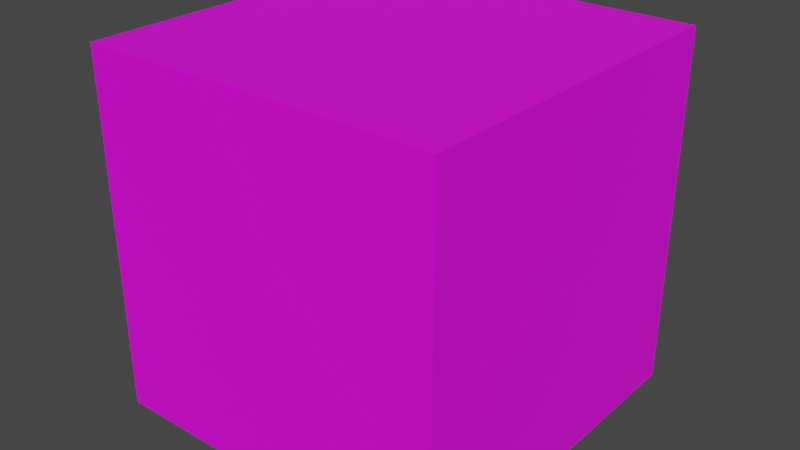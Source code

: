 # Source: player_pawn.blend  (saved by Blender 3.3.6; exported with 4.5.12 LTS)
import bpy
from mathutils import Matrix  # noqa: F401  (used for matrix-valued properties, if any)

bpy.ops.wm.read_factory_settings(use_empty=True)
scene = bpy.context.scene
scene.name = 'Scene'

# ---- collections
col_collection = bpy.data.collections.new('Collection'); scene.collection.children.link(col_collection)

# ---- images (referenced by path relative to the original .blend; pixels are not part of the script)
import os
ASSET_DIR = os.environ.get("B2B_ASSET_DIR", "")  # directory of the original .blend (textures are referenced by path, not embedded)
HERE = os.path.dirname(os.path.abspath(__file__))  # packed textures are extracted next to this script under _unpacked/

def load_image(name, relpath, width, height, colorspace="sRGB"):
    """Load a texture the original file referenced (path relative to the .blend, or extracted next to this script)."""
    p = next((c for c in (os.path.join(HERE, relpath), os.path.join(ASSET_DIR, relpath)) if relpath and os.path.exists(c)), "")
    if p:
        img = bpy.data.images.load(p, check_existing=True)
        img.name = name
    else:  # same state as the original file: an image datablock whose file is absent (Cycles renders it pink)
        img = bpy.data.images.new(name, width, height)
        img.source = "FILE"
        img.filepath = "//" + (relpath or name)
    img.colorspace_settings.name = colorspace
    return img
img_material_base_color = load_image('Material Base Color', '', 1024, 1024, 'sRGB')

# ---- materials (node trees are filled in below, after node groups)
mat_material = bpy.data.materials.new('Material')
mat_material.alpha_threshold = 0.0
mat_material.use_transparent_shadow = False
mat_material.roughness = 0.5
mat_material.line_color = (0.0, 0.0, 0.0, 1.0)

# ---- material node trees
mat_material.use_nodes = True; mat_material.node_tree.nodes.clear()
_N = mat_material.node_tree.nodes; _L = mat_material.node_tree.links
n0 = _N.new('ShaderNodeOutputMaterial'); n0.name = 'Material Output'; n0.location = (300, 300)
n1 = _N.new('ShaderNodeBsdfPrincipled'); n1.name = 'Principled BSDF'; n1.location = (10, 300)
n1.distribution = 'GGX'
n1.subsurface_method = 'RANDOM_WALK_SKIN'
n1.inputs[3].default_value = 1.45
n1.inputs[27].default_value = (0.0, 0.0, 0.0, 1.0)
n1.inputs[28].default_value = 1.0
n2 = _N.new('ShaderNodeTexImage'); n2.name = 'Image Texture'; n2.location = (-280, 260)
n2.image = img_material_base_color
_L.new(n1.outputs[0], n0.inputs[0])
_L.new(n2.outputs[0], n1.inputs[0])
n0.is_active_output = True

# ---- world
world_world = bpy.data.worlds.new('World'); scene.world = world_world
world_world.use_nodes = True; world_world.node_tree.nodes.clear()
_N = world_world.node_tree.nodes; _L = world_world.node_tree.links
n0 = _N.new('ShaderNodeOutputWorld'); n0.name = 'World Output'; n0.location = (300, 300)
n1 = _N.new('ShaderNodeBackground'); n1.name = 'Background'; n1.location = (10, 300)
n1.inputs[0].default_value = (0.05088, 0.05088, 0.05088, 1.0)
_L.new(n1.outputs[0], n0.inputs[0])
n0.is_active_output = True
world_world.color = (0.05088, 0.05088, 0.05088)
world_world.use_sun_shadow = False
world_world.sun_shadow_jitter_overblur = 0.0

# ---- meshes
me_cube = bpy.data.meshes.new('Cube')
me_cube.from_pydata([(-0.7103, 0.7103, 0.0), (1.0, 1.0, -1.0), (0.7103, -0.7103, 0.0), (1.0, -1.0, -1.0), (-0.7103, -0.7103, 0.0), (-1.0, 1.0, -1.0), (0.7103, 0.7103, 0.0), (-1.0, -1.0, -1.0), (1.0, 1.0, 0.0), (-1.0, -1.0, 0.0), (1.0, -1.0, 0.0), (-1.0, 1.0, 0.0), (-0.7103, 0.7103, -0.5313), (0.7103, -0.7103, -0.5313), (-0.7103, -0.7103, -0.5313), (0.7103, 0.7103, -0.5313), (-0.7103, -0.7103, 0.002255), (1.0, -1.0, 1.002), (0.7103, 0.7103, 0.002255), (1.0, 1.0, 1.002), (-0.7103, 0.7103, 0.002255), (-1.0, -1.0, 1.002), (0.7103, -0.7103, 0.002255), (-1.0, 1.0, 1.002), (1.0, -1.0, 0.002255), (-1.0, 1.0, 0.002255), (1.0, 1.0, 0.002255), (-1.0, -1.0, 0.002255), (-0.7103, -0.7103, 0.5336), (0.7103, 0.7103, 0.5336), (-0.7103, 0.7103, 0.5336), (0.7103, -0.7103, 0.5336)], [], [(2, 6, 15, 13), (10, 8, 6, 2), (9, 10, 2, 4), (5, 1, 3, 7), (8, 11, 0, 6), (11, 9, 4, 0), (5, 11, 8, 1), (1, 8, 10, 3), (7, 9, 11, 5), (3, 10, 9, 7), (0, 4, 14, 12), (4, 2, 13, 14), (6, 0, 12, 15), (14, 15, 12), (14, 13, 15), (18, 22, 31, 29), (26, 24, 22, 18), (25, 26, 18, 20), (21, 17, 19, 23), (24, 27, 16, 22), (27, 25, 20, 16), (21, 27, 24, 17), (17, 24, 26, 19), (23, 25, 27, 21), (19, 26, 25, 23), (16, 20, 30, 28), (20, 18, 29, 30), (22, 16, 28, 31), (30, 31, 28), (30, 29, 31)])
_uv = me_cube.uv_layers.new(name='UVMap')
_uv.uv.foreach_set('vector', [0.7747, 0.1886, 0.7747, 0.0, 0.8453, 0.0, 0.8453, 0.1886, 1.0, 0.3756, 1.0, 0.6411, 0.9615, 0.6026, 0.9615, 0.414, 0.9615, 0.3756, 0.9615, 0.6411, 0.9231, 0.6026, 0.9231, 0.414, 0.0, 0.0, 0.2656, 0.0, 0.2656, 0.2656, 0.0, 0.2656, 0.9158, 0.2656, 0.9158, 0.0, 0.9543, 0.03846, 0.9543, 0.2271, 0.4368, 0.5642, 0.4368, 0.8297, 0.3983, 0.7913, 0.3983, 0.6026, 0.1328, 0.7967, 0.0, 0.7967, 3.167e-09, 0.5311, 0.1328, 0.5311, 0.8525, 0.6411, 0.7197, 0.6411, 0.7197, 0.3756, 0.8525, 0.3756, 0.2656, 0.7967, 0.1328, 0.7967, 0.1328, 0.5311, 0.2656, 0.5311, 0.3983, 0.8297, 0.2656, 0.8297, 0.2656, 0.5642, 0.3983, 0.5642, 0.7986, 0.8297, 0.7986, 0.6411, 0.8692, 0.6411, 0.8692, 0.8297, 0.7281, 0.8297, 0.7281, 0.6411, 0.7986, 0.6411, 0.7986, 0.8297, 0.6575, 0.8297, 0.6575, 0.6411, 0.7281, 0.6411, 0.7281, 0.8297, 0.642, 0.1886, 0.4533, 5.96e-08, 0.642, 0.0, 0.642, 0.1886, 0.4533, 0.1886, 0.4533, 5.96e-08, 0.587, 0.8297, 0.587, 0.6411, 0.6575, 0.6411, 0.6575, 0.8297, 0.4533, 0.3756, 0.2656, 0.1878, 0.3199, 0.1878, 0.4533, 0.3212, 0.9397, 0.9067, 0.9397, 0.6411, 0.9782, 0.6796, 0.9782, 0.8682, 0.0, 0.5311, 0.0, 0.2656, 0.2656, 0.2656, 0.2656, 0.5311, 0.2656, 0.1878, 0.4533, 0.0, 0.4533, 0.05439, 0.3199, 0.1878, 0.9928, 0.0, 0.9928, 0.2656, 0.9543, 0.2271, 0.9543, 0.03846, 0.642, 0.0, 0.7747, 0.0, 0.7747, 0.2656, 0.642, 0.2656, 0.7197, 0.6411, 0.587, 0.6411, 0.587, 0.3756, 0.7197, 0.3756, 0.4542, 0.3756, 0.587, 0.3756, 0.587, 0.6411, 0.4542, 0.6411, 0.4542, 0.6411, 0.587, 0.6411, 0.587, 0.9067, 0.4542, 0.9067, 0.8453, 0.1886, 0.8453, 0.0, 0.9158, 0.0, 0.9158, 0.1886, 0.9397, 0.6411, 0.9397, 0.8297, 0.8692, 0.8297, 0.8692, 0.6411, 0.9231, 0.3756, 0.9231, 0.5642, 0.8525, 0.5642, 0.8525, 0.3756, 0.2656, 0.3756, 0.4542, 0.5642, 0.2656, 0.5642, 0.2656, 0.3756, 0.4542, 0.3756, 0.4542, 0.5642])
me_cube.materials.append(mat_material)
me_cube.use_mirror_vertex_groups = False
me_cube.update()

# ---- objects
ob_cube = bpy.data.objects.new('Cube', me_cube)

# ---- transforms, parenting, visibility, modifiers, constraints
ob_cube.location = (0.0, 0.0, 0.0)
ob_cube.lock_rotations_4d = False
ob_cube.empty_display_type = 'ARROWS'
ob_cube.lineart.crease_threshold = 0.0

# ---- collection membership
col_collection.objects.link(ob_cube)

# ---- scene / render settings (as saved in the file)
scene.frame_start = 1; scene.frame_end = 250; scene.frame_set(1)
scene.render.engine = 'BLENDER_EEVEE_NEXT'
scene.cycles.sampling_pattern = 'TABULATED_SOBOL'
scene.cycles.use_light_tree = False
scene.view_settings.view_transform = 'Filmic'
bpy.context.view_layer.update()

# ---- added for rendering (the .blend has no active camera and no usable light): camera, sun
cam_auto = bpy.data.cameras.new('AutoCamera')
cam_auto.lens = 50.0
cam_auto.sensor_width = 36.0
cam_auto.clip_end = 1000.0
ob_auto_camera = bpy.data.objects.new('AutoCamera', cam_auto)
scene.collection.objects.link(ob_auto_camera)
ob_auto_camera.location = (3.20628, -3.84753, 2.56615)
ob_auto_camera.rotation_euler = (1.09748, -7.21219e-08, 0.694738)
scene.camera = ob_auto_camera
light_auto_sun = bpy.data.lights.new('AutoSun', 'SUN')
light_auto_sun.energy = 3.0
light_auto_sun.angle = 0.0523599
ob_auto_sun = bpy.data.objects.new('AutoSun', light_auto_sun)
scene.collection.objects.link(ob_auto_sun)
ob_auto_sun.rotation_euler = (0.872665, 0.174533, 0.523599)
bpy.context.view_layer.update()
